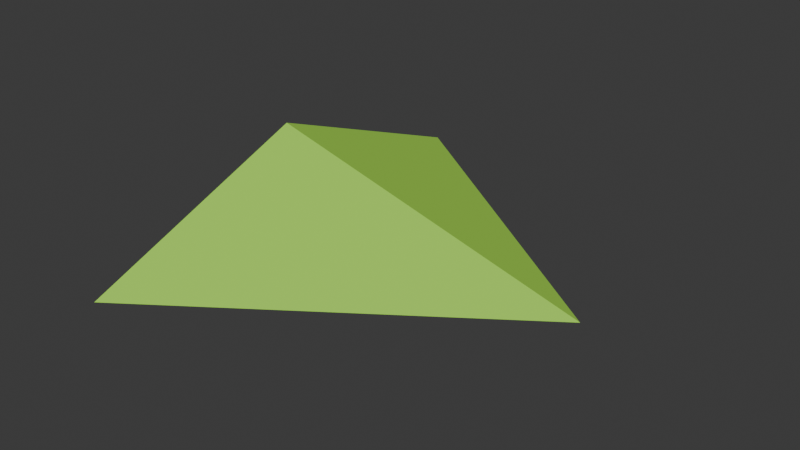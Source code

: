 # Source: Space_Fighter_Homie.blend  (saved by Blender 5.1.30; exported with 4.5.12 LTS)
import bpy
from mathutils import Matrix  # noqa: F401  (used for matrix-valued properties, if any)

bpy.ops.wm.read_factory_settings(use_empty=True)
scene = bpy.context.scene
scene.name = 'Scene'

# ---- collections
col_collection = bpy.data.collections.new('Collection'); scene.collection.children.link(col_collection)

# ---- materials (node trees are filled in below, after node groups)
mat_material_001 = bpy.data.materials.new('Material.001')

# ---- material node trees
mat_material_001.use_nodes = True; mat_material_001.node_tree.nodes.clear()
_N = mat_material_001.node_tree.nodes; _L = mat_material_001.node_tree.links
n0 = _N.new('ShaderNodeBsdfPrincipled'); n0.name = 'Principled BSDF'; n0.location = (-200, 100)
n0.inputs[0].default_value = (0.3908, 0.8, 0.07814, 1.0)
n0.inputs[1].default_value = 0.09898
n0.inputs[2].default_value = 0.8038
n1 = _N.new('ShaderNodeOutputMaterial'); n1.name = 'Material Output'; n1.location = (200, 100)
_L.new(n0.outputs[0], n1.inputs[0])
n1.is_active_output = True

# ---- world
world_world = bpy.data.worlds.new('World'); scene.world = world_world
world_world.use_nodes = True; world_world.node_tree.nodes.clear()
_N = world_world.node_tree.nodes; _L = world_world.node_tree.links
n0 = _N.new('ShaderNodeOutputWorld'); n0.name = 'World Output'; n0.location = (200, 100)
n1 = _N.new('ShaderNodeBackground'); n1.name = 'Background'; n1.location = (-200, 100)
n1.inputs[0].default_value = (0.05088, 0.05088, 0.05088, 1.0)
_L.new(n1.outputs[0], n0.inputs[0])
n0.is_active_output = True
world_world.color = (0.05088, 0.05088, 0.05088)
world_world.sun_shadow_jitter_overblur = 0.0

# ---- meshes
me_cube_001 = bpy.data.meshes.new('Cube.001')
me_cube_001.from_pydata([(1.0, 0.0, 0.0), (-1.0, -0.7071, -0.1096), (-1.0, -0.7071, 0.2717), (-1.0, 0.7071, 0.2717), (-1.0, 5.96e-08, 0.5435), (-1.0, 1.414, -5.96e-08), (-1.0, -1.414, 5.96e-08), (-0.518, -5.96e-08, -0.2193), (-1.0, 0.7071, -0.1096), (-1.31, -8.019e-09, 0.1407)], [], [(0, 4, 2, 6), (5, 0, 7, 8), (0, 6, 1, 7), (7, 1, 9, 8), (5, 3, 4, 0), (9, 2, 4, 3), (8, 9, 3, 5), (1, 6, 2, 9)])
_uv = me_cube_001.uv_layers.new(name='UVMap')
_uv.uv.foreach_set('vector', [0.375, 0.0, 0.625, 0.0, 0.625, 0.125, 0.625, 0.25, 0.375, 0.25, 0.625, 0.5, 0.375, 0.5, 0.375, 0.375, 0.625, 0.5, 0.625, 0.75, 0.5, 0.75, 0.375, 0.75, 0.625, 0.5, 0.75, 0.5, 0.75, 0.625, 0.625, 0.625, 0.125, 0.5, 0.25, 0.5, 0.375, 0.5, 0.125, 0.75, 0.75, 0.625, 0.875, 0.625, 0.875, 0.75, 0.75, 0.75, 0.625, 0.625, 0.75, 0.625, 0.75, 0.75, 0.625, 0.75, 0.75, 0.5, 0.875, 0.5, 0.875, 0.625, 0.75, 0.625])
me_cube_001.materials.append(mat_material_001)
me_cube_001.update()

# ---- objects
ob_friendly_space_fighter = bpy.data.objects.new('Friendly Space Fighter', me_cube_001)

# ---- transforms, parenting, visibility, modifiers, constraints
ob_friendly_space_fighter.location = (0.0, 0.0, 0.0)
ob_friendly_space_fighter.scale = (0.1, 0.1, 0.1)

# ---- collection membership
col_collection.objects.link(ob_friendly_space_fighter)

# ---- scene / render settings (as saved in the file)
scene.frame_start = 1; scene.frame_end = 250; scene.frame_set(1)
scene.render.engine = 'BLENDER_EEVEE_NEXT'
scene.render.bake_bias = 0.0
scene.render.bake_samples = 0
scene.cycles.sampling_pattern = 'TABULATED_SOBOL'
scene.eevee.use_volume_custom_range = False
bpy.context.view_layer.update()

# ---- added for rendering (the .blend has no active camera and no usable light): camera, sun
cam_auto = bpy.data.cameras.new('AutoCamera')
cam_auto.lens = 50.0
cam_auto.sensor_width = 36.0
cam_auto.clip_end = 1000.0
ob_auto_camera = bpy.data.objects.new('AutoCamera', cam_auto)
scene.collection.objects.link(ob_auto_camera)
ob_auto_camera.location = (0.329674, -0.414237, 0.292367)
ob_auto_camera.rotation_euler = (1.09748, -7.21219e-08, 0.694738)
scene.camera = ob_auto_camera
light_auto_sun = bpy.data.lights.new('AutoSun', 'SUN')
light_auto_sun.energy = 3.0
light_auto_sun.angle = 0.0523599
ob_auto_sun = bpy.data.objects.new('AutoSun', light_auto_sun)
scene.collection.objects.link(ob_auto_sun)
ob_auto_sun.rotation_euler = (0.872665, 0.174533, 0.523599)
bpy.context.view_layer.update()
